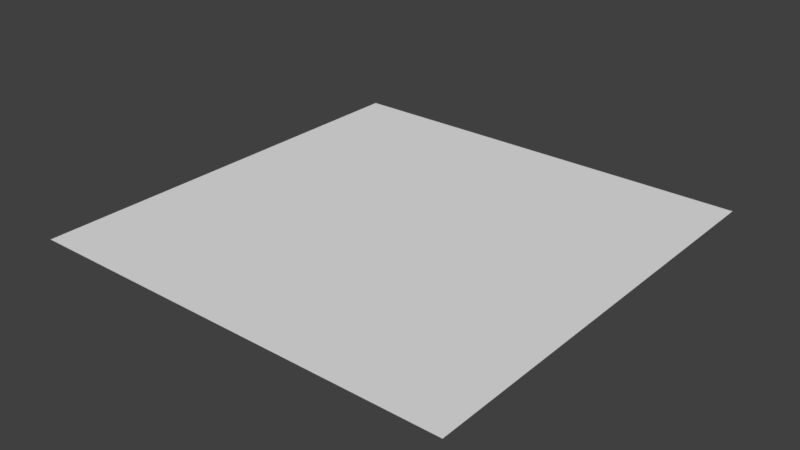 # Source: textPlane.blend  (saved by Blender 2.78.0; exported with 4.5.12 LTS)
import bpy
from mathutils import Matrix  # noqa: F401  (used for matrix-valued properties, if any)

bpy.ops.wm.read_factory_settings(use_empty=True)
scene = bpy.context.scene
scene.name = 'Scene'

# ---- collections
col_collection_1 = bpy.data.collections.new('Collection 1'); scene.collection.children.link(col_collection_1)

# ---- world
world_world = bpy.data.worlds.new('World'); scene.world = world_world
world_world.color = (0.05088, 0.05088, 0.05088)
world_world.use_sun_shadow = False
world_world.sun_shadow_jitter_overblur = 0.0
world_world.cycles.sampling_method = 'MANUAL'

# ---- meshes
me_plane = bpy.data.meshes.new('Plane')
me_plane.from_pydata([(-1.0, 0.0, 0.0), (0.0, 0.0, 0.0), (-1.0, 1.0, 0.0), (0.0, 1.0, 0.0)], [], [(1, 2, 0), (1, 3, 2)])
_uv = me_plane.uv_layers.new(name='UVMap')
_uv.uv.foreach_set('vector', [9.998e-05, 9.998e-05, 0.9999, 0.9999, 9.998e-05, 0.9999, 9.998e-05, 9.998e-05, 0.9999, 0.0001001, 0.9999, 0.9999])
me_plane.use_remesh_preserve_volume = False
me_plane.use_remesh_preserve_attributes = False
me_plane.use_mirror_vertex_groups = False
me_plane.update()

# ---- objects
ob_plane = bpy.data.objects.new('Plane', me_plane)

# ---- transforms, parenting, visibility, modifiers, constraints
ob_plane.location = (0.0, 0.0, 0.0)
ob_plane.rotation_euler = (0.0, -0.0, -1.571)
ob_plane.lineart.crease_threshold = 0.0

# ---- collection membership
col_collection_1.objects.link(ob_plane)

# ---- scene / render settings (as saved in the file)
scene.frame_start = 1; scene.frame_end = 250; scene.frame_set(1)
scene.render.engine = 'BLENDER_EEVEE_NEXT'
scene.render.resolution_percentage = 50
scene.render.dither_intensity = 0.0
scene.cycles.use_denoising = False
scene.cycles.samples = 128
scene.cycles.sampling_pattern = 'TABULATED_SOBOL'
scene.cycles.light_sampling_threshold = 0.0
scene.cycles.use_adaptive_sampling = False
scene.cycles.use_light_tree = False
scene.cycles.blur_glossy = 0.0
scene.cycles.sample_clamp_indirect = 0.0
scene.view_settings.view_transform = 'Standard'
bpy.context.view_layer.update()

# ---- added for rendering (the .blend has no active camera and no usable light): camera, sun
cam_auto = bpy.data.cameras.new('AutoCamera')
cam_auto.lens = 50.0
cam_auto.sensor_width = 36.0
cam_auto.clip_end = 1000.0
ob_auto_camera = bpy.data.objects.new('AutoCamera', cam_auto)
scene.collection.objects.link(ob_auto_camera)
ob_auto_camera.location = (1.80847, -1.07016, 1.04677)
ob_auto_camera.rotation_euler = (1.09748, -7.21219e-08, 0.694738)
scene.camera = ob_auto_camera
light_auto_sun = bpy.data.lights.new('AutoSun', 'SUN')
light_auto_sun.energy = 3.0
light_auto_sun.angle = 0.0523599
ob_auto_sun = bpy.data.objects.new('AutoSun', light_auto_sun)
scene.collection.objects.link(ob_auto_sun)
ob_auto_sun.rotation_euler = (0.872665, 0.174533, 0.523599)
bpy.context.view_layer.update()
